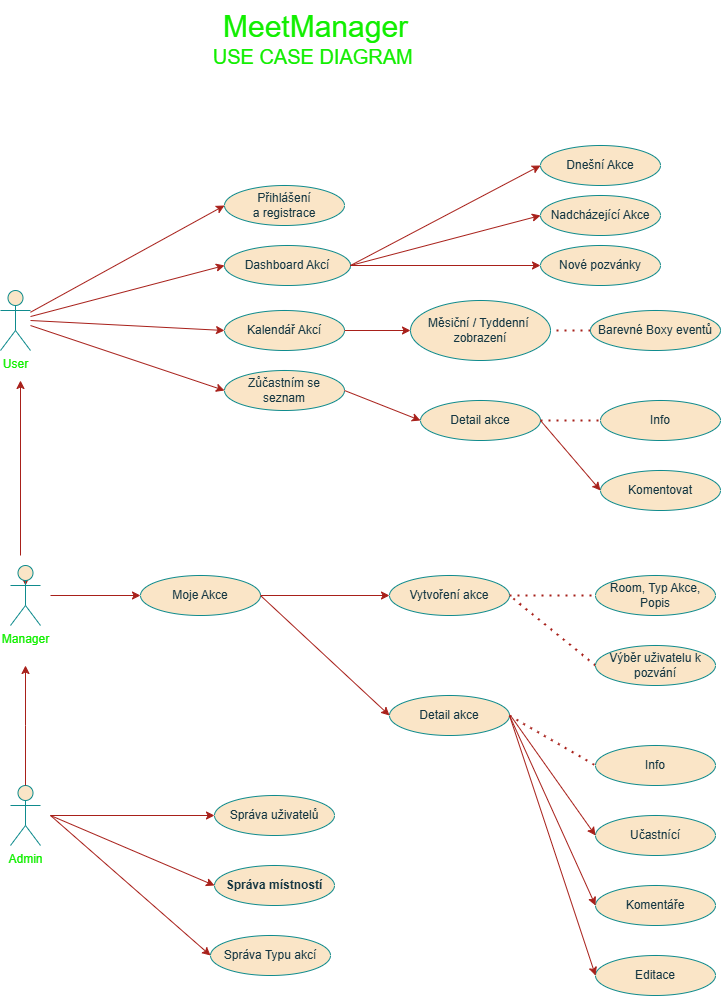

The diagram above was exported from draw.io. Its source (the exported page's mxGraphModel, read from the mxfile embedded in the PNG):
<mxGraphModel dx="1042" dy="626" grid="1" gridSize="10" guides="1" tooltips="1" connect="1" arrows="1" fold="1" page="1" pageScale="1" pageWidth="827" pageHeight="1169" math="0" shadow="0">
  <root>
    <mxCell id="0" />
    <mxCell id="1" parent="0" />
    <mxCell id="-VS0ut8ODuoglam3gQ4C-1" value="User&lt;div&gt;&lt;br&gt;&lt;/div&gt;" style="shape=umlActor;verticalLabelPosition=bottom;verticalAlign=top;html=1;outlineConnect=0;labelBackgroundColor=none;fillColor=#FAE5C7;strokeColor=#0F8B8D;fontColor=#11EF00;" vertex="1" parent="1">
      <mxGeometry x="80" y="305" width="30" height="60" as="geometry" />
    </mxCell>
    <mxCell id="-VS0ut8ODuoglam3gQ4C-5" value="Admin" style="shape=umlActor;verticalLabelPosition=bottom;verticalAlign=top;html=1;outlineConnect=0;labelBackgroundColor=none;fillColor=#FAE5C7;strokeColor=#0F8B8D;fontColor=#11EF00;" vertex="1" parent="1">
      <mxGeometry x="90" y="800" width="30" height="60" as="geometry" />
    </mxCell>
    <mxCell id="-VS0ut8ODuoglam3gQ4C-28" style="edgeStyle=orthogonalEdgeStyle;rounded=0;orthogonalLoop=1;jettySize=auto;html=1;exitX=0.5;exitY=0;exitDx=0;exitDy=0;exitPerimeter=0;labelBackgroundColor=none;strokeColor=#A8201A;fontColor=default;" edge="1" parent="1" source="-VS0ut8ODuoglam3gQ4C-4">
      <mxGeometry relative="1" as="geometry">
        <mxPoint x="105" y="600" as="sourcePoint" />
        <mxPoint x="105" y="600" as="targetPoint" />
      </mxGeometry>
    </mxCell>
    <mxCell id="-VS0ut8ODuoglam3gQ4C-29" value="Přihlášení&lt;div&gt;a registrace&lt;/div&gt;" style="ellipse;whiteSpace=wrap;html=1;labelBackgroundColor=none;fillColor=#FAE5C7;strokeColor=#0F8B8D;fontColor=#143642;" vertex="1" parent="1">
      <mxGeometry x="304" y="200" width="120" height="40" as="geometry" />
    </mxCell>
    <mxCell id="-VS0ut8ODuoglam3gQ4C-30" value="Dashboard Akcí" style="ellipse;whiteSpace=wrap;html=1;labelBackgroundColor=none;fillColor=#FAE5C7;strokeColor=#0F8B8D;fontColor=#143642;" vertex="1" parent="1">
      <mxGeometry x="304" y="260" width="126" height="40" as="geometry" />
    </mxCell>
    <mxCell id="-VS0ut8ODuoglam3gQ4C-31" value="Zůčastním se&lt;div&gt;seznam&lt;/div&gt;" style="ellipse;whiteSpace=wrap;html=1;labelBackgroundColor=none;fillColor=#FAE5C7;strokeColor=#0F8B8D;fontColor=#143642;" vertex="1" parent="1">
      <mxGeometry x="304" y="385" width="120" height="40" as="geometry" />
    </mxCell>
    <mxCell id="-VS0ut8ODuoglam3gQ4C-32" value="Kalendář Akcí" style="ellipse;whiteSpace=wrap;html=1;labelBackgroundColor=none;fillColor=#FAE5C7;strokeColor=#0F8B8D;fontColor=#143642;" vertex="1" parent="1">
      <mxGeometry x="304" y="325" width="120" height="40" as="geometry" />
    </mxCell>
    <mxCell id="-VS0ut8ODuoglam3gQ4C-34" value="Dnešní Akce" style="ellipse;whiteSpace=wrap;html=1;labelBackgroundColor=none;fillColor=#FAE5C7;strokeColor=#0F8B8D;fontColor=#143642;" vertex="1" parent="1">
      <mxGeometry x="620" y="160" width="120" height="40" as="geometry" />
    </mxCell>
    <mxCell id="-VS0ut8ODuoglam3gQ4C-35" value="Nadcházející Akce" style="ellipse;whiteSpace=wrap;html=1;labelBackgroundColor=none;fillColor=#FAE5C7;strokeColor=#0F8B8D;fontColor=#143642;" vertex="1" parent="1">
      <mxGeometry x="620" y="210" width="120" height="40" as="geometry" />
    </mxCell>
    <mxCell id="-VS0ut8ODuoglam3gQ4C-36" value="Nové pozvánky" style="ellipse;whiteSpace=wrap;html=1;labelBackgroundColor=none;fillColor=#FAE5C7;strokeColor=#0F8B8D;fontColor=#143642;" vertex="1" parent="1">
      <mxGeometry x="620" y="260" width="120" height="40" as="geometry" />
    </mxCell>
    <mxCell id="-VS0ut8ODuoglam3gQ4C-50" value="" style="endArrow=classic;html=1;rounded=0;exitX=1;exitY=0.5;exitDx=0;exitDy=0;entryX=0;entryY=0.5;entryDx=0;entryDy=0;labelBackgroundColor=none;strokeColor=#A8201A;fontColor=default;" edge="1" parent="1" source="-VS0ut8ODuoglam3gQ4C-30" target="-VS0ut8ODuoglam3gQ4C-34">
      <mxGeometry width="50" height="50" relative="1" as="geometry">
        <mxPoint x="520" y="505" as="sourcePoint" />
        <mxPoint x="570" y="455" as="targetPoint" />
      </mxGeometry>
    </mxCell>
    <mxCell id="-VS0ut8ODuoglam3gQ4C-51" value="" style="endArrow=classic;html=1;rounded=0;entryX=0;entryY=0.5;entryDx=0;entryDy=0;exitX=1;exitY=0.5;exitDx=0;exitDy=0;labelBackgroundColor=none;strokeColor=#A8201A;fontColor=default;" edge="1" parent="1" source="-VS0ut8ODuoglam3gQ4C-30" target="-VS0ut8ODuoglam3gQ4C-35">
      <mxGeometry width="50" height="50" relative="1" as="geometry">
        <mxPoint x="520" y="505" as="sourcePoint" />
        <mxPoint x="570" y="455" as="targetPoint" />
      </mxGeometry>
    </mxCell>
    <mxCell id="-VS0ut8ODuoglam3gQ4C-52" value="" style="endArrow=classic;html=1;rounded=0;entryX=0;entryY=0.5;entryDx=0;entryDy=0;exitX=1;exitY=0.5;exitDx=0;exitDy=0;labelBackgroundColor=none;strokeColor=#A8201A;fontColor=default;" edge="1" parent="1" source="-VS0ut8ODuoglam3gQ4C-30" target="-VS0ut8ODuoglam3gQ4C-36">
      <mxGeometry width="50" height="50" relative="1" as="geometry">
        <mxPoint x="520" y="505" as="sourcePoint" />
        <mxPoint x="570" y="455" as="targetPoint" />
      </mxGeometry>
    </mxCell>
    <mxCell id="-VS0ut8ODuoglam3gQ4C-53" value="" style="endArrow=classic;html=1;rounded=0;entryX=0;entryY=0.5;entryDx=0;entryDy=0;labelBackgroundColor=none;strokeColor=#A8201A;fontColor=default;" edge="1" parent="1" source="-VS0ut8ODuoglam3gQ4C-1" target="-VS0ut8ODuoglam3gQ4C-29">
      <mxGeometry width="50" height="50" relative="1" as="geometry">
        <mxPoint x="520" y="505" as="sourcePoint" />
        <mxPoint x="570" y="455" as="targetPoint" />
      </mxGeometry>
    </mxCell>
    <mxCell id="-VS0ut8ODuoglam3gQ4C-54" value="" style="endArrow=classic;html=1;rounded=0;entryX=0;entryY=0.5;entryDx=0;entryDy=0;labelBackgroundColor=none;strokeColor=#A8201A;fontColor=default;" edge="1" parent="1" source="-VS0ut8ODuoglam3gQ4C-1" target="-VS0ut8ODuoglam3gQ4C-30">
      <mxGeometry width="50" height="50" relative="1" as="geometry">
        <mxPoint x="520" y="505" as="sourcePoint" />
        <mxPoint x="570" y="455" as="targetPoint" />
      </mxGeometry>
    </mxCell>
    <mxCell id="-VS0ut8ODuoglam3gQ4C-55" value="" style="endArrow=classic;html=1;rounded=0;entryX=0;entryY=0.5;entryDx=0;entryDy=0;labelBackgroundColor=none;strokeColor=#A8201A;fontColor=default;" edge="1" parent="1" target="-VS0ut8ODuoglam3gQ4C-32">
      <mxGeometry width="50" height="50" relative="1" as="geometry">
        <mxPoint x="110" y="335" as="sourcePoint" />
        <mxPoint x="570" y="455" as="targetPoint" />
      </mxGeometry>
    </mxCell>
    <mxCell id="-VS0ut8ODuoglam3gQ4C-56" value="" style="endArrow=classic;html=1;rounded=0;entryX=0;entryY=0.5;entryDx=0;entryDy=0;labelBackgroundColor=none;strokeColor=#A8201A;fontColor=default;" edge="1" parent="1" source="-VS0ut8ODuoglam3gQ4C-1" target="-VS0ut8ODuoglam3gQ4C-31">
      <mxGeometry width="50" height="50" relative="1" as="geometry">
        <mxPoint x="520" y="505" as="sourcePoint" />
        <mxPoint x="570" y="455" as="targetPoint" />
      </mxGeometry>
    </mxCell>
    <mxCell id="-VS0ut8ODuoglam3gQ4C-59" value="Měsiční / Tyddenní&amp;nbsp;&lt;div&gt;zobrazení&lt;/div&gt;" style="ellipse;whiteSpace=wrap;html=1;labelBackgroundColor=none;fillColor=#FAE5C7;strokeColor=#0F8B8D;fontColor=#143642;" vertex="1" parent="1">
      <mxGeometry x="490" y="315" width="140" height="60" as="geometry" />
    </mxCell>
    <mxCell id="-VS0ut8ODuoglam3gQ4C-60" value="" style="endArrow=none;dashed=1;html=1;dashPattern=1 3;strokeWidth=2;rounded=0;entryX=1;entryY=0.5;entryDx=0;entryDy=0;exitX=0;exitY=0.5;exitDx=0;exitDy=0;labelBackgroundColor=none;strokeColor=#A8201A;fontColor=default;" edge="1" parent="1" source="-VS0ut8ODuoglam3gQ4C-62" target="-VS0ut8ODuoglam3gQ4C-59">
      <mxGeometry width="50" height="50" relative="1" as="geometry">
        <mxPoint x="680" y="345" as="sourcePoint" />
        <mxPoint x="570" y="455" as="targetPoint" />
      </mxGeometry>
    </mxCell>
    <mxCell id="-VS0ut8ODuoglam3gQ4C-62" value="Barevné Boxy eventů" style="ellipse;whiteSpace=wrap;html=1;labelBackgroundColor=none;fillColor=#FAE5C7;strokeColor=#0F8B8D;fontColor=#143642;" vertex="1" parent="1">
      <mxGeometry x="670" y="325" width="130" height="40" as="geometry" />
    </mxCell>
    <mxCell id="-VS0ut8ODuoglam3gQ4C-63" value="" style="endArrow=classic;html=1;rounded=0;entryX=0;entryY=0.5;entryDx=0;entryDy=0;exitX=1;exitY=0.5;exitDx=0;exitDy=0;labelBackgroundColor=none;strokeColor=#A8201A;fontColor=default;" edge="1" parent="1" source="-VS0ut8ODuoglam3gQ4C-32" target="-VS0ut8ODuoglam3gQ4C-59">
      <mxGeometry width="50" height="50" relative="1" as="geometry">
        <mxPoint x="430" y="335" as="sourcePoint" />
        <mxPoint x="570" y="455" as="targetPoint" />
      </mxGeometry>
    </mxCell>
    <mxCell id="-VS0ut8ODuoglam3gQ4C-65" value="Vytvoření akce" style="ellipse;whiteSpace=wrap;html=1;labelBackgroundColor=none;fillColor=#FAE5C7;strokeColor=#0F8B8D;fontColor=#143642;" vertex="1" parent="1">
      <mxGeometry x="469" y="590" width="120" height="40" as="geometry" />
    </mxCell>
    <mxCell id="-VS0ut8ODuoglam3gQ4C-66" value="" style="endArrow=classic;html=1;rounded=0;entryX=0;entryY=0.5;entryDx=0;entryDy=0;labelBackgroundColor=none;strokeColor=#A8201A;fontColor=default;exitX=1;exitY=0.5;exitDx=0;exitDy=0;" edge="1" parent="1" source="-VS0ut8ODuoglam3gQ4C-67" target="-VS0ut8ODuoglam3gQ4C-65">
      <mxGeometry width="50" height="50" relative="1" as="geometry">
        <mxPoint x="130" y="610" as="sourcePoint" />
        <mxPoint x="384" y="424" as="targetPoint" />
      </mxGeometry>
    </mxCell>
    <mxCell id="-VS0ut8ODuoglam3gQ4C-67" value="Moje Akce" style="ellipse;whiteSpace=wrap;html=1;labelBackgroundColor=none;fillColor=#FAE5C7;strokeColor=#0F8B8D;fontColor=#143642;" vertex="1" parent="1">
      <mxGeometry x="220" y="590" width="120" height="40" as="geometry" />
    </mxCell>
    <mxCell id="-VS0ut8ODuoglam3gQ4C-68" value="" style="endArrow=classic;html=1;rounded=0;entryX=0;entryY=0.5;entryDx=0;entryDy=0;labelBackgroundColor=none;strokeColor=#A8201A;fontColor=default;" edge="1" parent="1" target="-VS0ut8ODuoglam3gQ4C-67">
      <mxGeometry width="50" height="50" relative="1" as="geometry">
        <mxPoint x="130" y="610" as="sourcePoint" />
        <mxPoint x="290" y="620" as="targetPoint" />
      </mxGeometry>
    </mxCell>
    <mxCell id="-VS0ut8ODuoglam3gQ4C-69" value="Detail akce" style="ellipse;whiteSpace=wrap;html=1;labelBackgroundColor=none;fillColor=#FAE5C7;strokeColor=#0F8B8D;fontColor=#143642;" vertex="1" parent="1">
      <mxGeometry x="469" y="710" width="120" height="40" as="geometry" />
    </mxCell>
    <mxCell id="-VS0ut8ODuoglam3gQ4C-70" value="" style="endArrow=classic;html=1;rounded=0;entryX=0;entryY=0.5;entryDx=0;entryDy=0;exitX=1;exitY=0.5;exitDx=0;exitDy=0;labelBackgroundColor=none;strokeColor=#A8201A;fontColor=default;" edge="1" parent="1" source="-VS0ut8ODuoglam3gQ4C-67" target="-VS0ut8ODuoglam3gQ4C-69">
      <mxGeometry width="50" height="50" relative="1" as="geometry">
        <mxPoint x="510" y="640" as="sourcePoint" />
        <mxPoint x="500" y="780" as="targetPoint" />
      </mxGeometry>
    </mxCell>
    <mxCell id="-VS0ut8ODuoglam3gQ4C-71" value="Info" style="ellipse;whiteSpace=wrap;html=1;labelBackgroundColor=none;fillColor=#FAE5C7;strokeColor=#0F8B8D;fontColor=#143642;" vertex="1" parent="1">
      <mxGeometry x="675" y="760" width="120" height="40" as="geometry" />
    </mxCell>
    <mxCell id="-VS0ut8ODuoglam3gQ4C-72" value="Učastnící" style="ellipse;whiteSpace=wrap;html=1;labelBackgroundColor=none;fillColor=#FAE5C7;strokeColor=#0F8B8D;fontColor=#143642;" vertex="1" parent="1">
      <mxGeometry x="675" y="830" width="120" height="40" as="geometry" />
    </mxCell>
    <mxCell id="-VS0ut8ODuoglam3gQ4C-73" value="Komentáře" style="ellipse;whiteSpace=wrap;html=1;labelBackgroundColor=none;fillColor=#FAE5C7;strokeColor=#0F8B8D;fontColor=#143642;" vertex="1" parent="1">
      <mxGeometry x="675" y="900" width="120" height="40" as="geometry" />
    </mxCell>
    <mxCell id="-VS0ut8ODuoglam3gQ4C-74" value="Editace" style="ellipse;whiteSpace=wrap;html=1;labelBackgroundColor=none;fillColor=#FAE5C7;strokeColor=#0F8B8D;fontColor=#143642;" vertex="1" parent="1">
      <mxGeometry x="675" y="970" width="120" height="40" as="geometry" />
    </mxCell>
    <mxCell id="-VS0ut8ODuoglam3gQ4C-80" value="" style="endArrow=classic;html=1;rounded=0;entryX=0;entryY=0.5;entryDx=0;entryDy=0;exitX=1;exitY=0.5;exitDx=0;exitDy=0;labelBackgroundColor=none;strokeColor=#A8201A;fontColor=default;" edge="1" parent="1" source="-VS0ut8ODuoglam3gQ4C-69" target="-VS0ut8ODuoglam3gQ4C-73">
      <mxGeometry width="50" height="50" relative="1" as="geometry">
        <mxPoint x="520" y="775" as="sourcePoint" />
        <mxPoint x="570" y="725" as="targetPoint" />
      </mxGeometry>
    </mxCell>
    <mxCell id="-VS0ut8ODuoglam3gQ4C-81" value="" style="endArrow=classic;html=1;rounded=0;entryX=0;entryY=0.5;entryDx=0;entryDy=0;exitX=1;exitY=0.5;exitDx=0;exitDy=0;labelBackgroundColor=none;strokeColor=#A8201A;fontColor=default;" edge="1" parent="1" source="-VS0ut8ODuoglam3gQ4C-69" target="-VS0ut8ODuoglam3gQ4C-74">
      <mxGeometry width="50" height="50" relative="1" as="geometry">
        <mxPoint x="630" y="845" as="sourcePoint" />
        <mxPoint x="570" y="725" as="targetPoint" />
      </mxGeometry>
    </mxCell>
    <mxCell id="-VS0ut8ODuoglam3gQ4C-82" value="" style="endArrow=classic;html=1;rounded=0;entryX=0;entryY=0.5;entryDx=0;entryDy=0;exitX=1;exitY=0.5;exitDx=0;exitDy=0;labelBackgroundColor=none;strokeColor=#A8201A;fontColor=default;" edge="1" parent="1" source="-VS0ut8ODuoglam3gQ4C-31" target="-VS0ut8ODuoglam3gQ4C-83">
      <mxGeometry width="50" height="50" relative="1" as="geometry">
        <mxPoint x="520" y="415" as="sourcePoint" />
        <mxPoint x="570" y="365" as="targetPoint" />
      </mxGeometry>
    </mxCell>
    <mxCell id="-VS0ut8ODuoglam3gQ4C-83" value="Detail akce" style="ellipse;whiteSpace=wrap;html=1;labelBackgroundColor=none;fillColor=#FAE5C7;strokeColor=#0F8B8D;fontColor=#143642;" vertex="1" parent="1">
      <mxGeometry x="500" y="415" width="120" height="40" as="geometry" />
    </mxCell>
    <mxCell id="-VS0ut8ODuoglam3gQ4C-84" value="Komentovat" style="ellipse;whiteSpace=wrap;html=1;labelBackgroundColor=none;fillColor=#FAE5C7;strokeColor=#0F8B8D;fontColor=#143642;" vertex="1" parent="1">
      <mxGeometry x="680" y="485" width="120" height="40" as="geometry" />
    </mxCell>
    <mxCell id="-VS0ut8ODuoglam3gQ4C-86" value="" style="endArrow=classic;html=1;rounded=0;entryX=0;entryY=0.5;entryDx=0;entryDy=0;labelBackgroundColor=none;strokeColor=#A8201A;fontColor=default;" edge="1" parent="1" target="-VS0ut8ODuoglam3gQ4C-84">
      <mxGeometry width="50" height="50" relative="1" as="geometry">
        <mxPoint x="620" y="435" as="sourcePoint" />
        <mxPoint x="570" y="365" as="targetPoint" />
      </mxGeometry>
    </mxCell>
    <mxCell id="-VS0ut8ODuoglam3gQ4C-88" value="Info" style="ellipse;whiteSpace=wrap;html=1;labelBackgroundColor=none;fillColor=#FAE5C7;strokeColor=#0F8B8D;fontColor=#143642;" vertex="1" parent="1">
      <mxGeometry x="680" y="415" width="120" height="40" as="geometry" />
    </mxCell>
    <mxCell id="-VS0ut8ODuoglam3gQ4C-91" value="" style="endArrow=none;dashed=1;html=1;dashPattern=1 3;strokeWidth=2;rounded=0;entryX=0;entryY=0.5;entryDx=0;entryDy=0;exitX=1;exitY=0.5;exitDx=0;exitDy=0;labelBackgroundColor=none;strokeColor=#A8201A;fontColor=default;" edge="1" parent="1" source="-VS0ut8ODuoglam3gQ4C-83" target="-VS0ut8ODuoglam3gQ4C-88">
      <mxGeometry width="50" height="50" relative="1" as="geometry">
        <mxPoint x="640" y="435" as="sourcePoint" />
        <mxPoint x="590" y="385" as="targetPoint" />
      </mxGeometry>
    </mxCell>
    <mxCell id="-VS0ut8ODuoglam3gQ4C-94" value="" style="endArrow=none;dashed=1;html=1;dashPattern=1 3;strokeWidth=2;rounded=0;exitX=1;exitY=0.5;exitDx=0;exitDy=0;entryX=0;entryY=0.5;entryDx=0;entryDy=0;labelBackgroundColor=none;strokeColor=#A8201A;fontColor=default;" edge="1" parent="1" source="-VS0ut8ODuoglam3gQ4C-69" target="-VS0ut8ODuoglam3gQ4C-71">
      <mxGeometry width="50" height="50" relative="1" as="geometry">
        <mxPoint x="630" y="795" as="sourcePoint" />
        <mxPoint x="670" y="725" as="targetPoint" />
      </mxGeometry>
    </mxCell>
    <mxCell id="-VS0ut8ODuoglam3gQ4C-95" value="" style="endArrow=none;dashed=1;html=1;dashPattern=1 3;strokeWidth=2;rounded=0;entryX=1;entryY=0.5;entryDx=0;entryDy=0;labelBackgroundColor=none;strokeColor=#A8201A;fontColor=default;exitX=0;exitY=0.5;exitDx=0;exitDy=0;" edge="1" parent="1" source="-VS0ut8ODuoglam3gQ4C-96" target="-VS0ut8ODuoglam3gQ4C-65">
      <mxGeometry width="50" height="50" relative="1" as="geometry">
        <mxPoint x="675" y="670" as="sourcePoint" />
        <mxPoint x="755" y="740" as="targetPoint" />
      </mxGeometry>
    </mxCell>
    <mxCell id="-VS0ut8ODuoglam3gQ4C-96" value="Výběr uživatelu k pozvání" style="ellipse;whiteSpace=wrap;html=1;labelBackgroundColor=none;fillColor=#FAE5C7;strokeColor=#0F8B8D;fontColor=#143642;" vertex="1" parent="1">
      <mxGeometry x="675" y="660" width="120" height="40" as="geometry" />
    </mxCell>
    <mxCell id="-VS0ut8ODuoglam3gQ4C-97" value="" style="edgeStyle=orthogonalEdgeStyle;rounded=0;orthogonalLoop=1;jettySize=auto;html=1;exitX=0.5;exitY=0;exitDx=0;exitDy=0;exitPerimeter=0;labelBackgroundColor=none;strokeColor=#A8201A;fontColor=default;" edge="1" parent="1" source="-VS0ut8ODuoglam3gQ4C-5">
      <mxGeometry relative="1" as="geometry">
        <mxPoint x="105" y="945" as="sourcePoint" />
        <mxPoint x="105" y="680" as="targetPoint" />
      </mxGeometry>
    </mxCell>
    <mxCell id="-VS0ut8ODuoglam3gQ4C-4" value="Manager&lt;div&gt;&lt;br&gt;&lt;/div&gt;" style="shape=umlActor;verticalLabelPosition=bottom;verticalAlign=top;html=1;outlineConnect=0;labelBackgroundColor=none;fillColor=#FAE5C7;strokeColor=#0F8B8D;fontColor=#11EF00;" vertex="1" parent="1">
      <mxGeometry x="90" y="580" width="30" height="60" as="geometry" />
    </mxCell>
    <mxCell id="-VS0ut8ODuoglam3gQ4C-99" value="" style="endArrow=classic;html=1;rounded=0;entryX=0;entryY=0.5;entryDx=0;entryDy=0;labelBackgroundColor=none;strokeColor=#A8201A;fontColor=default;" edge="1" parent="1" target="-VS0ut8ODuoglam3gQ4C-72">
      <mxGeometry width="50" height="50" relative="1" as="geometry">
        <mxPoint x="590" y="730" as="sourcePoint" />
        <mxPoint x="705" y="865" as="targetPoint" />
      </mxGeometry>
    </mxCell>
    <mxCell id="-VS0ut8ODuoglam3gQ4C-100" value="Room, Typ Akce,&lt;div&gt;Popis&lt;/div&gt;" style="ellipse;whiteSpace=wrap;html=1;labelBackgroundColor=none;fillColor=#FAE5C7;strokeColor=#0F8B8D;fontColor=#143642;" vertex="1" parent="1">
      <mxGeometry x="675" y="590" width="120" height="40" as="geometry" />
    </mxCell>
    <mxCell id="-VS0ut8ODuoglam3gQ4C-101" value="" style="endArrow=none;dashed=1;html=1;dashPattern=1 3;strokeWidth=2;rounded=0;entryX=0;entryY=0.5;entryDx=0;entryDy=0;exitX=1;exitY=0.5;exitDx=0;exitDy=0;labelBackgroundColor=none;strokeColor=#A8201A;fontColor=default;" edge="1" parent="1" source="-VS0ut8ODuoglam3gQ4C-65" target="-VS0ut8ODuoglam3gQ4C-100">
      <mxGeometry width="50" height="50" relative="1" as="geometry">
        <mxPoint x="715" y="720" as="sourcePoint" />
        <mxPoint x="765" y="670" as="targetPoint" />
      </mxGeometry>
    </mxCell>
    <mxCell id="-VS0ut8ODuoglam3gQ4C-103" value="" style="endArrow=classic;html=1;rounded=0;labelBackgroundColor=none;strokeColor=#A8201A;fontColor=default;" edge="1" parent="1">
      <mxGeometry width="50" height="50" relative="1" as="geometry">
        <mxPoint x="100" y="570" as="sourcePoint" />
        <mxPoint x="100" y="395" as="targetPoint" />
      </mxGeometry>
    </mxCell>
    <mxCell id="-VS0ut8ODuoglam3gQ4C-106" value="Správa uživatelů" style="ellipse;whiteSpace=wrap;html=1;labelBackgroundColor=none;fillColor=#FAE5C7;strokeColor=#0F8B8D;fontColor=#143642;" vertex="1" parent="1">
      <mxGeometry x="294" y="810" width="120" height="40" as="geometry" />
    </mxCell>
    <mxCell id="-VS0ut8ODuoglam3gQ4C-107" value="Správa místností" style="ellipse;whiteSpace=wrap;html=1;fontStyle=1;labelBackgroundColor=none;fillColor=#FAE5C7;strokeColor=#0F8B8D;fontColor=#143642;" vertex="1" parent="1">
      <mxGeometry x="294" y="880" width="120" height="40" as="geometry" />
    </mxCell>
    <mxCell id="-VS0ut8ODuoglam3gQ4C-108" value="Správa Typu akcí" style="ellipse;whiteSpace=wrap;html=1;labelBackgroundColor=none;fillColor=#FAE5C7;strokeColor=#0F8B8D;fontColor=#143642;" vertex="1" parent="1">
      <mxGeometry x="290" y="950" width="120" height="40" as="geometry" />
    </mxCell>
    <mxCell id="-VS0ut8ODuoglam3gQ4C-109" value="" style="endArrow=classic;html=1;rounded=0;entryX=0;entryY=0.5;entryDx=0;entryDy=0;labelBackgroundColor=none;strokeColor=#A8201A;fontColor=default;" edge="1" parent="1" target="-VS0ut8ODuoglam3gQ4C-106">
      <mxGeometry width="50" height="50" relative="1" as="geometry">
        <mxPoint x="130" y="830" as="sourcePoint" />
        <mxPoint x="590" y="740" as="targetPoint" />
      </mxGeometry>
    </mxCell>
    <mxCell id="-VS0ut8ODuoglam3gQ4C-110" value="" style="endArrow=classic;html=1;rounded=0;entryX=0;entryY=0.5;entryDx=0;entryDy=0;labelBackgroundColor=none;strokeColor=#A8201A;fontColor=default;" edge="1" parent="1" target="-VS0ut8ODuoglam3gQ4C-107">
      <mxGeometry width="50" height="50" relative="1" as="geometry">
        <mxPoint x="130" y="830" as="sourcePoint" />
        <mxPoint x="590" y="740" as="targetPoint" />
      </mxGeometry>
    </mxCell>
    <mxCell id="-VS0ut8ODuoglam3gQ4C-111" value="" style="endArrow=classic;html=1;rounded=0;entryX=0;entryY=0.5;entryDx=0;entryDy=0;labelBackgroundColor=none;strokeColor=#A8201A;fontColor=default;" edge="1" parent="1" target="-VS0ut8ODuoglam3gQ4C-108">
      <mxGeometry width="50" height="50" relative="1" as="geometry">
        <mxPoint x="130" y="830" as="sourcePoint" />
        <mxPoint x="590" y="740" as="targetPoint" />
      </mxGeometry>
    </mxCell>
    <mxCell id="-VS0ut8ODuoglam3gQ4C-113" value="&lt;div&gt;&lt;font style=&quot;font-size: 30px;&quot;&gt;MeetManager&lt;/font&gt;&lt;/div&gt;&lt;font&gt;USE CASE DIAGRAM&amp;nbsp;&lt;/font&gt;&lt;div&gt;&lt;font&gt;&amp;nbsp;&lt;/font&gt;&lt;/div&gt;" style="text;html=1;align=center;verticalAlign=middle;resizable=0;points=[];autosize=1;strokeColor=none;fillColor=none;fontSize=20;labelBackgroundColor=none;fontColor=#11EF00;" vertex="1" parent="1">
      <mxGeometry x="280" y="15" width="230" height="100" as="geometry" />
    </mxCell>
  </root>
</mxGraphModel>